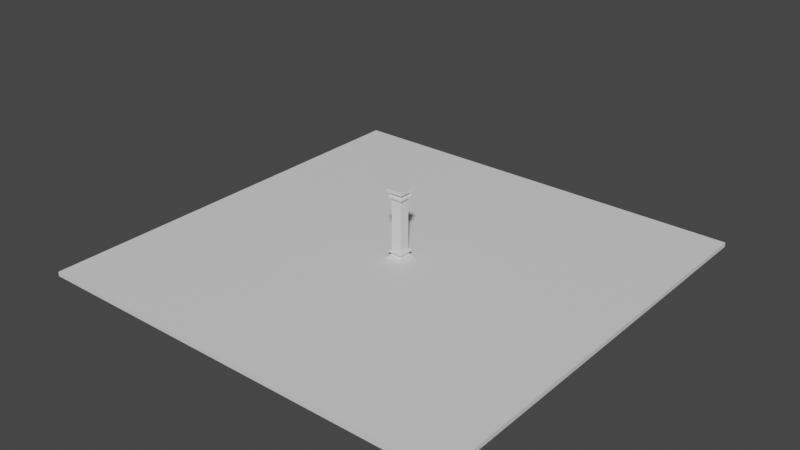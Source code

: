 # Source: floorWithColumn.blend  (saved by Blender 2.81.16; exported with 4.5.12 LTS)
import bpy
from mathutils import Matrix  # noqa: F401  (used for matrix-valued properties, if any)

bpy.ops.wm.read_factory_settings(use_empty=True)
scene = bpy.context.scene
scene.name = 'Scene'

# ---- collections
col_collection = bpy.data.collections.new('Collection'); scene.collection.children.link(col_collection)

# ---- materials (node trees are filled in below, after node groups)
mat_notfloormaterial = bpy.data.materials.new('NotFloorMaterial')
mat_notfloormaterial.alpha_threshold = 0.0
mat_notfloormaterial.use_transparent_shadow = False
mat_notfloormaterial.line_color = (0.0, 0.0, 0.0, 1.0)
mat_floormaterial = bpy.data.materials.new('FloorMaterial')
mat_floormaterial.use_transparent_shadow = False
mat_columnmaterial = bpy.data.materials.new('ColumnMaterial')
mat_columnmaterial.alpha_threshold = 0.0
mat_columnmaterial.use_transparent_shadow = False
mat_columnmaterial.line_color = (0.0, 0.0, 0.0, 1.0)

# ---- material node trees
mat_notfloormaterial.use_nodes = True; mat_notfloormaterial.node_tree.nodes.clear()
_N = mat_notfloormaterial.node_tree.nodes; _L = mat_notfloormaterial.node_tree.links
n0 = _N.new('ShaderNodeOutputMaterial'); n0.name = 'Material Output'; n0.location = (300, 300)
n1 = _N.new('ShaderNodeBsdfPrincipled'); n1.name = 'Principled BSDF'; n1.location = (10, 300)
n1.distribution = 'GGX'
n1.subsurface_method = 'BURLEY'
n1.inputs[2].default_value = 0.4
n1.inputs[3].default_value = 1.45
n1.inputs[27].default_value = (0.0, 0.0, 0.0, 1.0)
n1.inputs[28].default_value = 1.0
_L.new(n1.outputs[0], n0.inputs[0])
n0.is_active_output = True
mat_floormaterial.use_nodes = True; mat_floormaterial.node_tree.nodes.clear()
_N = mat_floormaterial.node_tree.nodes; _L = mat_floormaterial.node_tree.links
n0 = _N.new('ShaderNodeOutputMaterial'); n0.name = 'Material Output'; n0.location = (300, 300)
n1 = _N.new('ShaderNodeBsdfPrincipled'); n1.name = 'Principled BSDF'; n1.location = (10, 300)
n1.distribution = 'GGX'
n1.subsurface_method = 'BURLEY'
n1.inputs[3].default_value = 1.45
n1.inputs[27].default_value = (0.0, 0.0, 0.0, 1.0)
n1.inputs[28].default_value = 1.0
_L.new(n1.outputs[0], n0.inputs[0])
n0.is_active_output = True
mat_columnmaterial.use_nodes = True; mat_columnmaterial.node_tree.nodes.clear()
_N = mat_columnmaterial.node_tree.nodes; _L = mat_columnmaterial.node_tree.links
n0 = _N.new('ShaderNodeOutputMaterial'); n0.name = 'Material Output'; n0.location = (300, 300)
n1 = _N.new('ShaderNodeBsdfPrincipled'); n1.name = 'Principled BSDF'; n1.location = (10, 300)
n1.distribution = 'GGX'
n1.subsurface_method = 'BURLEY'
n1.inputs[2].default_value = 0.4
n1.inputs[3].default_value = 1.45
n1.inputs[27].default_value = (0.0, 0.0, 0.0, 1.0)
n1.inputs[28].default_value = 1.0
_L.new(n1.outputs[0], n0.inputs[0])
n0.is_active_output = True

# ---- world
world_world = bpy.data.worlds.new('World'); scene.world = world_world
world_world.use_nodes = True; world_world.node_tree.nodes.clear()
_N = world_world.node_tree.nodes; _L = world_world.node_tree.links
n0 = _N.new('ShaderNodeOutputWorld'); n0.name = 'World Output'; n0.location = (300, 300)
n1 = _N.new('ShaderNodeBackground'); n1.name = 'Background'; n1.location = (10, 300)
n1.inputs[0].default_value = (0.05088, 0.05088, 0.05088, 1.0)
_L.new(n1.outputs[0], n0.inputs[0])
n0.is_active_output = True
world_world.color = (0.05088, 0.05088, 0.05088)
world_world.use_sun_shadow = False
world_world.sun_shadow_jitter_overblur = 0.0

# ---- meshes
me_cube = bpy.data.meshes.new('Cube')
me_cube.from_pydata([(1.0, 1.0, 1.0), (1.0, 1.0, -1.0), (1.0, -1.0, 1.0), (1.0, -1.0, -1.0), (-1.0, 1.0, 1.0), (-1.0, 1.0, -1.0), (-1.0, -1.0, 1.0), (-1.0, -1.0, -1.0)], [], [(0, 4, 6, 2), (3, 2, 6, 7), (7, 6, 4, 5), (5, 1, 3, 7), (1, 0, 2, 3), (5, 4, 0, 1)])
me_cube.polygons.foreach_set('material_index', [1, 0, 0, 0, 0, 0])
_uv = me_cube.uv_layers.new(name='UVMap')
_uv.uv.foreach_set('vector', [9.998e-05, 0.0001003, 0.9999, 9.998e-05, 0.9999, 0.9999, 0.0001001, 0.9999, 0.375, 0.75, 0.625, 0.75, 0.625, 1.0, 0.375, 1.0, 0.375, 0.0, 0.625, 0.0, 0.625, 0.25, 0.375, 0.25, 0.125, 0.5, 0.375, 0.5, 0.375, 0.75, 0.125, 0.75, 0.375, 0.5, 0.625, 0.5, 0.625, 0.75, 0.375, 0.75, 0.375, 0.25, 0.625, 0.25, 0.625, 0.5, 0.375, 0.5])
me_cube.materials.append(mat_notfloormaterial)
me_cube.materials.append(mat_floormaterial)
me_cube.use_remesh_preserve_volume = False
me_cube.use_remesh_preserve_attributes = False
me_cube.use_mirror_vertex_groups = False
me_cube.update()
me_cube_001 = bpy.data.meshes.new('Cube.001')
me_cube_001.from_pydata([(1.583, 1.583, -0.5285), (1.583, 1.583, -1.106), (1.583, -1.583, -0.5285), (1.583, -1.583, -1.106), (-1.583, 1.583, -0.5285), (-1.583, 1.583, -1.106), (-1.583, -1.583, -0.5285), (-1.583, -1.583, -1.106), (1.215, -1.215, -0.5285), (-1.215, -1.215, -0.5285), (1.215, 1.215, -0.5285), (-1.215, 1.215, -0.5285), (1.583, -1.583, -0.5285), (-1.583, -1.583, -0.5285), (1.583, 1.583, -0.5285), (-1.583, 1.583, -0.5285), (1.215, -1.215, -0.3677), (-1.215, -1.215, -0.3677), (1.215, 1.215, -0.3677), (-1.215, 1.215, -0.3677), (1.147, -1.147, -0.2203), (-1.147, -1.147, -0.2203), (1.147, 1.147, -0.2203), (-1.147, 1.147, -0.2203), (1.147, -1.147, -0.2203), (-1.147, -1.147, -0.2203), (1.147, 1.147, -0.2203), (-1.147, 1.147, -0.2203), (1.099, -1.099, -0.2203), (-1.099, -1.099, -0.2203), (1.099, 1.099, -0.2203), (-1.099, 1.099, -0.2203), (1.147, -1.147, -0.2203), (-1.147, -1.147, -0.2203), (1.147, 1.147, -0.2203), (-1.147, 1.147, -0.2203), (1.024, -1.024, -0.1076), (-1.024, -1.024, -0.1076), (1.024, 1.024, -0.1076), (-1.024, 1.024, -0.1076), (1.024, -1.024, 0.05023), (-1.024, -1.024, 0.05023), (1.024, 1.024, 0.05023), (-1.024, 1.024, 0.05023), (1.389, -1.389, 0.2757), (-1.389, -1.389, 0.2757), (1.389, 1.389, 0.2757), (-1.389, 1.389, 0.2757), (1.389, -1.389, 0.5822), (-1.389, -1.389, 0.5822), (1.389, 1.389, 0.5822), (-1.389, 1.389, 0.5822), (0.9719, -0.9719, 0.8539), (-0.9719, -0.9719, 0.8539), (0.9719, 0.9719, 0.8539), (-0.9719, 0.9719, 0.8539), (0.9719, -0.9719, 5.508), (-0.9719, -0.9719, 5.508), (0.9719, 0.9719, 5.508), (-0.9719, 0.9719, 5.508), (1.583, -1.583, 11.54), (1.583, -1.583, 12.12), (1.583, 1.583, 11.54), (1.583, 1.583, 12.12), (-1.583, -1.583, 11.54), (-1.583, -1.583, 12.12), (-1.583, 1.583, 11.54), (-1.583, 1.583, 12.12), (1.215, 1.215, 11.54), (-1.215, 1.215, 11.54), (1.215, -1.215, 11.54), (-1.215, -1.215, 11.54), (1.583, 1.583, 11.54), (-1.583, 1.583, 11.54), (1.583, -1.583, 11.54), (-1.583, -1.583, 11.54), (1.215, 1.215, 11.38), (-1.215, 1.215, 11.38), (1.215, -1.215, 11.38), (-1.215, -1.215, 11.38), (1.147, 1.147, 11.24), (-1.147, 1.147, 11.24), (1.147, -1.147, 11.24), (-1.147, -1.147, 11.24), (1.147, 1.147, 11.24), (-1.147, 1.147, 11.24), (1.147, -1.147, 11.24), (-1.147, -1.147, 11.24), (1.099, 1.099, 11.24), (-1.099, 1.099, 11.24), (1.099, -1.099, 11.24), (-1.099, -1.099, 11.24), (1.147, 1.147, 11.24), (-1.147, 1.147, 11.24), (1.147, -1.147, 11.24), (-1.147, -1.147, 11.24), (1.024, 1.024, 11.12), (-1.024, 1.024, 11.12), (1.024, -1.024, 11.12), (-1.024, -1.024, 11.12), (1.024, 1.024, 10.97), (-1.024, 1.024, 10.97), (1.024, -1.024, 10.97), (-1.024, -1.024, 10.97), (1.389, 1.389, 10.74), (-1.389, 1.389, 10.74), (1.389, -1.389, 10.74), (-1.389, -1.389, 10.74), (1.389, 1.389, 10.43), (-1.389, 1.389, 10.43), (1.389, -1.389, 10.43), (-1.389, -1.389, 10.43), (0.9719, 0.9719, 10.16), (-0.9719, 0.9719, 10.16), (0.9719, -0.9719, 10.16), (-0.9719, -0.9719, 10.16), (0.9719, 0.9719, 5.508), (-0.9719, 0.9719, 5.508), (0.9719, -0.9719, 5.508), (-0.9719, -0.9719, 5.508)], [], [(0, 4, 15, 14), (3, 2, 6, 7), (7, 6, 4, 5), (5, 1, 3, 7), (1, 0, 2, 3), (5, 4, 0, 1), (11, 9, 17, 19), (6, 2, 12, 13), (4, 6, 13, 15), (2, 0, 14, 12), (8, 9, 13, 12), (10, 8, 12, 14), (9, 11, 15, 13), (11, 10, 14, 15), (17, 16, 20, 21), (9, 8, 16, 17), (10, 11, 19, 18), (8, 10, 18, 16), (22, 23, 27, 26), (18, 19, 23, 22), (16, 18, 22, 20), (19, 17, 21, 23), (27, 25, 33, 35), (20, 22, 26, 24), (23, 21, 25, 27), (21, 20, 24, 25), (28, 30, 38, 36), (25, 24, 32, 33), (26, 27, 35, 34), (24, 26, 34, 32), (28, 29, 33, 32), (30, 28, 32, 34), (29, 31, 35, 33), (31, 30, 34, 35), (39, 37, 41, 43), (31, 29, 37, 39), (29, 28, 36, 37), (30, 31, 39, 38), (42, 43, 47, 46), (37, 36, 40, 41), (38, 39, 43, 42), (36, 38, 42, 40), (47, 45, 49, 51), (40, 42, 46, 44), (43, 41, 45, 47), (41, 40, 44, 45), (51, 49, 53, 55), (45, 44, 48, 49), (46, 47, 51, 50), (44, 46, 50, 48), (54, 55, 59, 58), (49, 48, 52, 53), (50, 51, 55, 54), (48, 50, 54, 52), (58, 59, 57, 56), (52, 54, 58, 56), (55, 53, 57, 59), (53, 52, 56, 57), (60, 64, 75, 74), (63, 62, 66, 67), (67, 66, 64, 65), (65, 61, 63, 67), (61, 60, 62, 63), (65, 64, 60, 61), (71, 69, 77, 79), (66, 62, 72, 73), (64, 66, 73, 75), (62, 60, 74, 72), (68, 69, 73, 72), (70, 68, 72, 74), (69, 71, 75, 73), (71, 70, 74, 75), (77, 76, 80, 81), (69, 68, 76, 77), (70, 71, 79, 78), (68, 70, 78, 76), (82, 83, 87, 86), (78, 79, 83, 82), (76, 78, 82, 80), (79, 77, 81, 83), (87, 85, 93, 95), (80, 82, 86, 84), (83, 81, 85, 87), (81, 80, 84, 85), (88, 90, 98, 96), (85, 84, 92, 93), (86, 87, 95, 94), (84, 86, 94, 92), (88, 89, 93, 92), (90, 88, 92, 94), (89, 91, 95, 93), (91, 90, 94, 95), (99, 97, 101, 103), (91, 89, 97, 99), (89, 88, 96, 97), (90, 91, 99, 98), (102, 103, 107, 106), (97, 96, 100, 101), (98, 99, 103, 102), (96, 98, 102, 100), (107, 105, 109, 111), (100, 102, 106, 104), (103, 101, 105, 107), (101, 100, 104, 105), (111, 109, 113, 115), (105, 104, 108, 109), (106, 107, 111, 110), (104, 106, 110, 108), (114, 115, 119, 118), (109, 108, 112, 113), (110, 111, 115, 114), (108, 110, 114, 112), (118, 119, 117, 116), (112, 114, 118, 116), (115, 113, 117, 119), (113, 112, 116, 117)])
_uv = me_cube_001.uv_layers.new(name='UVMap')
_uv.uv.foreach_set('vector', [0.6551, 0.3922, 0.3096, 0.3922, 0.3096, 0.3861, 0.6551, 0.3861, 0.3386, 0.9128, 0.3386, 0.8439, 0.7162, 0.8439, 0.7162, 0.9128, 0.4549, 0.6479, 0.393, 0.6479, 0.393, 0.3087, 0.4549, 0.3087, 0.9999, 0.9999, 0.0001001, 0.9999, 9.998e-05, 0.0001001, 0.9999, 9.998e-05, 0.9279, 0.3461, 0.9998, 0.3461, 0.9998, 0.7401, 0.9279, 0.7401, 0.3096, 0.4552, 0.3096, 0.3922, 0.6551, 0.3922, 0.6551, 0.4552, 0.3476, 0.3482, 0.3476, 0.6085, 0.3304, 0.6085, 0.3304, 0.3482, 0.7162, 0.8439, 0.3386, 0.8439, 0.3386, 0.8373, 0.7162, 0.8373, 0.393, 0.3087, 0.393, 0.6479, 0.3871, 0.6479, 0.3871, 0.3087, 0.06888, 0.4345, 0.06635, 0.07162, 0.07408, 0.07835, 0.07561, 0.4268, 0.3826, 0.7934, 0.6723, 0.7934, 0.7162, 0.8373, 0.3386, 0.8373, 0.8095, 0.6942, 0.8095, 0.3919, 0.8554, 0.3461, 0.8554, 0.7401, 0.3476, 0.6085, 0.3476, 0.3482, 0.3871, 0.3087, 0.3871, 0.6479, 0.3498, 0.3459, 0.6149, 0.3459, 0.6551, 0.3861, 0.3096, 0.3861, 0.6723, 0.7742, 0.3826, 0.7742, 0.3907, 0.7549, 0.6642, 0.7549, 0.6723, 0.7934, 0.3826, 0.7934, 0.3826, 0.7742, 0.6723, 0.7742, 0.6149, 0.3459, 0.3498, 0.3459, 0.3498, 0.3284, 0.6149, 0.3284, 0.8095, 0.3919, 0.8095, 0.6942, 0.7895, 0.6942, 0.7895, 0.3919, 0.1409, 0.1475, 0.3557, 0.1427, 0.3523, 0.1463, 0.1445, 0.1509, 0.6149, 0.3284, 0.3498, 0.3284, 0.3572, 0.3107, 0.6075, 0.3107, 0.7895, 0.3919, 0.7895, 0.6942, 0.7693, 0.6858, 0.7693, 0.4004, 0.3304, 0.3482, 0.3304, 0.6085, 0.313, 0.6012, 0.313, 0.3554, 0.3523, 0.1463, 0.3548, 0.3546, 0.3504, 0.3508, 0.3484, 0.1509, 0.1448, 0.3604, 0.1409, 0.1475, 0.1445, 0.1509, 0.1481, 0.3569, 0.313, 0.3554, 0.313, 0.6012, 0.3087, 0.6012, 0.3087, 0.3554, 0.3584, 0.3579, 0.1448, 0.3604, 0.1481, 0.3569, 0.3548, 0.3546, 0.00618, 0.3097, 0.00618, 0.03625, 0.02298, 0.04551, 0.02298, 0.3004, 0.02959, 0.000172, 0.3089, 0.0001726, 0.3089, 0.005047, 0.02959, 0.005046, 0.02704, 0.0001401, 0.2824, 0.0001406, 0.2824, 0.004597, 0.02704, 0.004597, 0.1481, 0.3569, 0.1445, 0.1509, 0.1489, 0.1547, 0.1519, 0.3525, 0.303, 0.01093, 0.03548, 0.01093, 0.02959, 0.005046, 0.3089, 0.005047, 0.00618, 0.03625, 0.00618, 0.3097, 0.0001664, 0.3157, 0.0001669, 0.03024, 0.2762, 0.005517, 0.03234, 0.005517, 0.02697, 0.0001528, 0.2816, 0.0001533, 0.277, 0.009976, 0.03242, 0.009977, 0.02704, 0.004597, 0.2824, 0.004597, 0.04059, 0.02051, 0.268, 0.02051, 0.268, 0.03802, 0.04059, 0.03802, 0.03234, 0.005517, 0.2762, 0.005517, 0.268, 0.02051, 0.04059, 0.02051, 0.03548, 0.01093, 0.303, 0.01093, 0.2939, 0.02737, 0.04453, 0.02737, 0.03242, 0.009977, 0.277, 0.009976, 0.2687, 0.02501, 0.0407, 0.02501, 0.0407, 0.04258, 0.2687, 0.04258, 0.3093, 0.09027, 0.0001401, 0.09027, 0.04453, 0.02737, 0.2939, 0.02737, 0.2939, 0.04658, 0.04453, 0.04658, 0.0407, 0.02501, 0.2687, 0.02501, 0.2687, 0.04258, 0.0407, 0.04258, 0.02298, 0.3004, 0.02298, 0.04551, 0.04262, 0.04551, 0.04262, 0.3004, 0.0001528, 0.08558, 0.3084, 0.08558, 0.3084, 0.1196, 0.0001528, 0.1196, 0.04262, 0.3004, 0.04262, 0.04551, 0.09593, 0.0001664, 0.09593, 0.3457, 0.04059, 0.03802, 0.268, 0.03802, 0.3084, 0.08558, 0.0001528, 0.08558, 0.04453, 0.04658, 0.2939, 0.04658, 0.3383, 0.09875, 0.000172, 0.09875, 0.0001528, 0.1196, 0.3084, 0.1196, 0.2621, 0.1748, 0.04641, 0.1748, 0.000172, 0.09875, 0.3383, 0.09875, 0.3383, 0.1361, 0.000172, 0.1361, 0.0001401, 0.09027, 0.3093, 0.09027, 0.3093, 0.1244, 0.0001401, 0.1244, 0.09593, 0.3457, 0.09593, 0.0001664, 0.1341, 0.0001664, 0.1341, 0.3457, 0.04654, 0.1798, 0.2629, 0.1798, 0.2629, 0.6978, 0.04654, 0.6978, 0.000172, 0.1361, 0.3383, 0.1361, 0.2876, 0.1966, 0.05092, 0.1966, 0.0001401, 0.1244, 0.3093, 0.1244, 0.2629, 0.1798, 0.04654, 0.1798, 0.1341, 0.3457, 0.1341, 0.0001664, 0.196, 0.05203, 0.196, 0.2939, 0.2876, 0.9998, 0.05092, 0.9998, 0.05092, 0.7632, 0.2876, 0.7632, 0.196, 0.2939, 0.196, 0.05203, 0.775, 0.05203, 0.775, 0.2939, 0.04641, 0.1748, 0.2621, 0.1748, 0.2621, 0.6913, 0.04641, 0.6913, 0.05092, 0.1966, 0.2876, 0.1966, 0.2876, 0.7632, 0.05092, 0.7632, 0.9334, 0.06766, 0.9334, 0.4318, 0.9257, 0.4251, 0.9266, 0.07536, 0.3096, 0.5201, 0.3096, 0.4555, 0.6633, 0.4555, 0.6633, 0.5201, 0.5988, 0.6602, 0.5347, 0.6602, 0.5347, 0.3087, 0.5988, 0.3087, 9.998e-05, 9.998e-05, 0.9999, 0.0001003, 0.9999, 0.9999, 9.998e-05, 0.9999, 0.9276, 0.7401, 0.8557, 0.7401, 0.8557, 0.3461, 0.9276, 0.3461, 0.7252, 0.9132, 0.7252, 0.9837, 0.3386, 0.9837, 0.3386, 0.9132, 0.4945, 0.3486, 0.4945, 0.6117, 0.4771, 0.6117, 0.4771, 0.3486, 0.5697, 0.4334, 0.5669, 0.06733, 0.5747, 0.07424, 0.5765, 0.4257, 0.9334, 0.4318, 0.5697, 0.4334, 0.5765, 0.4257, 0.9257, 0.4251, 0.5669, 0.06733, 0.9334, 0.06766, 0.9266, 0.07536, 0.5747, 0.07424, 0.6067, 0.1087, 0.6099, 0.3937, 0.5765, 0.4257, 0.5747, 0.07424, 0.8922, 0.107, 0.6069, 0.108, 0.5747, 0.07424, 0.9266, 0.07536, 0.4945, 0.6117, 0.4945, 0.3486, 0.5344, 0.3087, 0.5344, 0.6515, 0.7175, 0.3418, 0.7175, 0.04514, 0.7625, 0.000172, 0.7625, 0.3868, 0.581, 0.5385, 0.3096, 0.5385, 0.3172, 0.5203, 0.5734, 0.5203, 0.581, 0.5564, 0.3096, 0.5564, 0.3096, 0.5385, 0.581, 0.5385, 0.7175, 0.04514, 0.7175, 0.3418, 0.6979, 0.3418, 0.6979, 0.04514, 0.8155, 0.0001664, 0.8155, 0.3025, 0.7955, 0.3025, 0.7955, 0.0001664, 0.8567, 0.1419, 0.8593, 0.3557, 0.8558, 0.3523, 0.8533, 0.1455, 0.6979, 0.04514, 0.6979, 0.3418, 0.6781, 0.3335, 0.6781, 0.05343, 0.7955, 0.0001664, 0.7955, 0.3025, 0.7753, 0.2941, 0.7753, 0.008618, 0.4771, 0.3486, 0.4771, 0.6117, 0.4595, 0.6043, 0.4595, 0.3559, 0.8558, 0.3523, 0.6492, 0.3554, 0.653, 0.351, 0.8514, 0.3486, 0.642, 0.1443, 0.8567, 0.1419, 0.8533, 0.1455, 0.6456, 0.1478, 0.4595, 0.3559, 0.4595, 0.6043, 0.4552, 0.6043, 0.4552, 0.3559, 0.6459, 0.359, 0.642, 0.1443, 0.6456, 0.1478, 0.6492, 0.3554, 0.0001664, 0.6556, 0.0001664, 0.3822, 0.01697, 0.3914, 0.01697, 0.6463, 0.6492, 0.3554, 0.6456, 0.1478, 0.6501, 0.1517, 0.653, 0.351, 0.6781, 0.7089, 0.6781, 0.3871, 0.6837, 0.3871, 0.6837, 0.7089, 0.6456, 0.1478, 0.8533, 0.1455, 0.8495, 0.15, 0.6501, 0.1517, 0.6546, 0.1569, 0.6582, 0.3466, 0.653, 0.351, 0.6501, 0.1517, 0.8444, 0.1544, 0.6546, 0.1569, 0.6501, 0.1517, 0.8495, 0.15, 0.3141, 0.03234, 0.3141, 0.2762, 0.3087, 0.2816, 0.3087, 0.02697, 0.847, 0.3435, 0.8444, 0.1544, 0.8495, 0.15, 0.8514, 0.3486, 0.3291, 0.268, 0.3291, 0.04059, 0.3466, 0.04059, 0.3466, 0.268, 0.3141, 0.2762, 0.3141, 0.03234, 0.3291, 0.04059, 0.3291, 0.268, 0.3096, 0.278, 0.3096, 0.03254, 0.3247, 0.04085, 0.3247, 0.2697, 0.6423, 0.7545, 0.374, 0.7545, 0.3831, 0.738, 0.6332, 0.738, 0.6332, 0.7188, 0.3831, 0.7188, 0.3386, 0.6664, 0.6777, 0.6664, 0.3247, 0.2697, 0.3247, 0.04085, 0.3423, 0.04085, 0.3423, 0.2697, 0.6332, 0.738, 0.3831, 0.738, 0.3831, 0.7188, 0.6332, 0.7188, 0.01697, 0.6463, 0.01697, 0.3914, 0.03661, 0.3914, 0.03661, 0.6463, 0.3941, 0.3084, 0.3941, 0.0001528, 0.4281, 0.0001528, 0.4281, 0.3084, 0.03661, 0.6463, 0.03661, 0.3914, 0.08992, 0.3461, 0.08992, 0.6916, 0.3466, 0.268, 0.3466, 0.04059, 0.3941, 0.0001528, 0.3941, 0.3084, 0.3423, 0.2697, 0.3423, 0.04085, 0.3902, 0.0001401, 0.3902, 0.3104, 0.4281, 0.3084, 0.4281, 0.0001528, 0.4834, 0.04641, 0.4834, 0.2621, 0.3902, 0.3104, 0.3902, 0.0001401, 0.4244, 0.0001401, 0.4244, 0.3104, 0.6777, 0.6664, 0.3386, 0.6664, 0.3386, 0.629, 0.6777, 0.629, 0.08992, 0.6916, 0.08992, 0.3461, 0.1281, 0.3461, 0.1281, 0.6916, 0.6268, 0.5683, 0.3895, 0.5683, 0.3895, 0.000172, 0.6268, 0.0001721, 0.4244, 0.3104, 0.4244, 0.0001401, 0.48, 0.0467, 0.48, 0.2638, 0.6777, 0.629, 0.3386, 0.629, 0.3895, 0.5683, 0.6268, 0.5683, 0.1281, 0.6916, 0.1281, 0.3461, 0.19, 0.3979, 0.19, 0.6398, 0.7513, 0.25, 0.7519, 0.2506, 0.7513, 0.2513, 0.7506, 0.2506, 0.19, 0.6398, 0.19, 0.3979, 0.769, 0.3979, 0.769, 0.6398, 0.4834, 0.2621, 0.4834, 0.04641, 0.9998, 0.04641, 0.9998, 0.2621, 0.48, 0.2638, 0.48, 0.0467, 0.9999, 0.0467, 0.9999, 0.2638])
me_cube_001.materials.append(mat_columnmaterial)
me_cube_001.use_remesh_preserve_volume = False
me_cube_001.use_remesh_preserve_attributes = False
me_cube_001.use_mirror_vertex_groups = False
me_cube_001.update()

# ---- objects
ob_floor = bpy.data.objects.new('Floor', me_cube)
ob_column = bpy.data.objects.new('Column', me_cube_001)

# ---- transforms, parenting, visibility, modifiers, constraints
ob_floor.location = (0.0, 0.0, 0.0)
ob_floor.scale = (10.0, 10.0, 0.1)
ob_floor.lock_rotations_4d = False
ob_floor.empty_display_type = 'ARROWS'
ob_floor.lineart.crease_threshold = 0.0
ob_column.location = (0.0, 0.0, 0.3)
ob_column.scale = (0.25, 0.25, 0.25)
ob_column.lock_rotations_4d = False
ob_column.empty_display_type = 'ARROWS'
ob_column.lineart.crease_threshold = 0.0

# ---- collection membership
col_collection.objects.link(ob_floor)
col_collection.objects.link(ob_column)

# ---- scene / render settings (as saved in the file)
scene.frame_start = 1; scene.frame_end = 250; scene.frame_set(1)
scene.render.engine = 'BLENDER_EEVEE_NEXT'
scene.cycles.use_denoising = False
scene.cycles.samples = 128
scene.cycles.sampling_pattern = 'TABULATED_SOBOL'
scene.cycles.use_adaptive_sampling = False
scene.cycles.use_light_tree = False
scene.view_settings.view_transform = 'Filmic'
bpy.context.view_layer.update()

# ---- added for rendering (the .blend has no active camera and no usable light): camera, sun
cam_auto = bpy.data.cameras.new('AutoCamera')
cam_auto.lens = 50.0
cam_auto.sensor_width = 36.0
cam_auto.clip_end = 1000.0
ob_auto_camera = bpy.data.objects.new('AutoCamera', cam_auto)
scene.collection.objects.link(ob_auto_camera)
ob_auto_camera.location = (26.3611, -31.6333, 22.7042)
ob_auto_camera.rotation_euler = (1.09748, -7.21219e-08, 0.694738)
scene.camera = ob_auto_camera
light_auto_sun = bpy.data.lights.new('AutoSun', 'SUN')
light_auto_sun.energy = 3.0
light_auto_sun.angle = 0.0523599
ob_auto_sun = bpy.data.objects.new('AutoSun', light_auto_sun)
scene.collection.objects.link(ob_auto_sun)
ob_auto_sun.rotation_euler = (0.872665, 0.174533, 0.523599)
bpy.context.view_layer.update()
